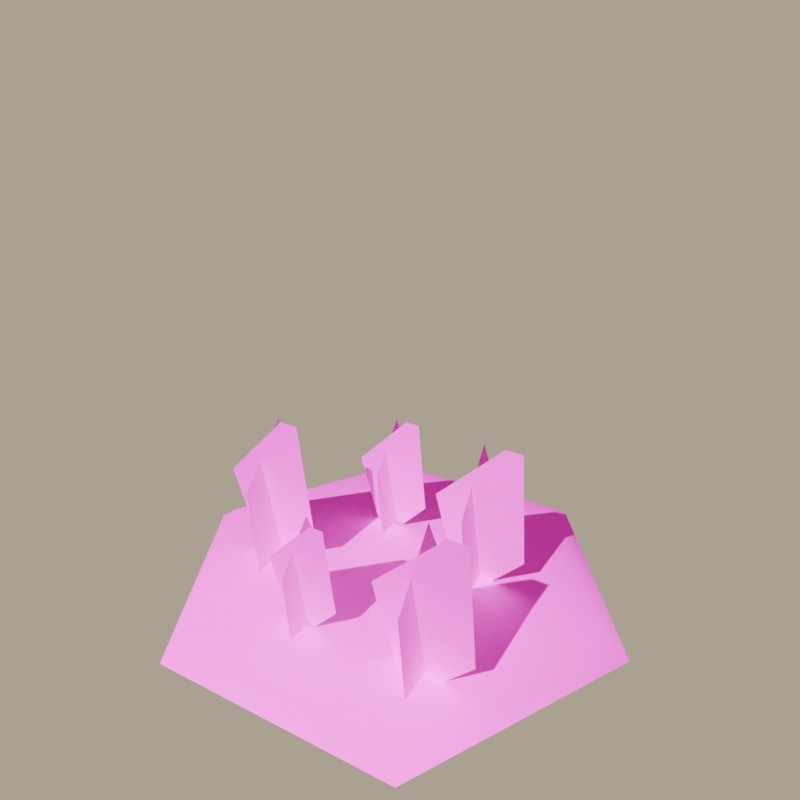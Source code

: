 # Source: RockTile.Render.blend  (saved by Blender 4.0.36; exported with 4.5.12 LTS)
import bpy
from mathutils import Matrix  # noqa: F401  (used for matrix-valued properties, if any)

bpy.ops.wm.read_factory_settings(use_empty=True)
scene = bpy.context.scene
scene.name = 'Scene'

# ---- collections
col_collection = bpy.data.collections.new('Collection'); scene.collection.children.link(col_collection)
col_basetile = bpy.data.collections.new('BaseTile'); scene.collection.children.link(col_basetile)
col_basetile.hide_render = True
col_render = bpy.data.collections.new('Render'); scene.collection.children.link(col_render)

# ---- images (referenced by path relative to the original .blend; pixels are not part of the script)
import os
ASSET_DIR = os.environ.get("B2B_ASSET_DIR", "")  # directory of the original .blend (textures are referenced by path, not embedded)
HERE = os.path.dirname(os.path.abspath(__file__))  # packed textures are extracted next to this script under _unpacked/

def load_image(name, relpath, width, height, colorspace="sRGB"):
    """Load a texture the original file referenced (path relative to the .blend, or extracted next to this script)."""
    p = next((c for c in (os.path.join(HERE, relpath), os.path.join(ASSET_DIR, relpath)) if relpath and os.path.exists(c)), "")
    if p:
        img = bpy.data.images.load(p, check_existing=True)
        img.name = name
    else:  # same state as the original file: an image datablock whose file is absent (Cycles renders it pink)
        img = bpy.data.images.new(name, width, height)
        img.source = "FILE"
        img.filepath = "//" + (relpath or name)
    img.colorspace_settings.name = colorspace
    return img
img_grass01_png_001 = load_image('grass01.png.001', 'grass01.png', 1024, 1024, 'sRGB')
img_grassmesh_tga = load_image('grassmesh_tga', 'grassmesh.png', 1024, 1024, 'sRGB')

# ---- materials (node trees are filled in below, after node groups)
mat_grass = bpy.data.materials.new('Grass')
mat_grass.use_transparent_shadow = False
mat_grassmesh = bpy.data.materials.new('grassmesh')
mat_grassmesh.diffuse_color = (0.0, 0.0, 0.0, 1.0)
mat_grassmesh.roughness = 0.8268
mat_grassmesh.specular_intensity = 0.0
mat_grassmesh.metallic = 1.0

# ---- node groups
ng_auto_smooth = bpy.data.node_groups.new('Auto Smooth', 'GeometryNodeTree')
_s = ng_auto_smooth.interface.new_socket(name='Geometry', in_out='OUTPUT', socket_type='NodeSocketGeometry')
_s = ng_auto_smooth.interface.new_socket(name='Geometry', in_out='INPUT', socket_type='NodeSocketGeometry')
_s = ng_auto_smooth.interface.new_socket(name='Angle', in_out='INPUT', socket_type='NodeSocketFloat')
_s.subtype = 'ANGLE'
_s.min_value = 0.0
_s.max_value = 3.142
ng_auto_smooth.is_modifier = True
_N = ng_auto_smooth.nodes; _L = ng_auto_smooth.links
n0 = _N.new('NodeGroupOutput'); n0.name = 'Group Output'; n0.location = (480, -100)
n1 = _N.new('NodeGroupInput'); n1.name = 'Group Input'; n1.location = (-420, -300)
n2 = _N.new('NodeGroupInput'); n2.name = 'Group Input.001'; n2.location = (-60, -100)
n3 = _N.new('GeometryNodeSetShadeSmooth'); n3.name = 'Set Shade Smooth'; n3.location = (120, -100)
n3.domain = 'EDGE'
n4 = _N.new('GeometryNodeSetShadeSmooth'); n4.name = 'Set Shade Smooth.001'; n4.location = (300, -100)
n5 = _N.new('GeometryNodeInputMeshEdgeAngle'); n5.name = 'Edge Angle'; n5.location = (-420, -220)
n6 = _N.new('GeometryNodeInputEdgeSmooth'); n6.name = 'Is Edge Smooth'; n6.location = (-60, -160)
n7 = _N.new('GeometryNodeInputShadeSmooth'); n7.name = 'Is Face Smooth'; n7.location = (-240, -340)
n8 = _N.new('FunctionNodeBooleanMath'); n8.name = 'Boolean Math'; n8.location = (-60, -220)
n9 = _N.new('FunctionNodeCompare'); n9.name = 'Compare'; n9.location = (-240, -180)
n9.operation = 'LESS_EQUAL'
_L.new(n5.outputs[0], n9.inputs[0])
_L.new(n4.outputs[0], n0.inputs[0])
_L.new(n1.outputs[1], n9.inputs[1])
_L.new(n9.outputs[0], n8.inputs[0])
_L.new(n7.outputs[0], n8.inputs[1])
_L.new(n2.outputs[0], n3.inputs[0])
_L.new(n6.outputs[0], n3.inputs[1])
_L.new(n3.outputs[0], n4.inputs[0])
_L.new(n8.outputs[0], n3.inputs[2])
n0.is_active_output = True

# ---- material node trees
mat_grass.use_nodes = True; mat_grass.node_tree.nodes.clear()
_N = mat_grass.node_tree.nodes; _L = mat_grass.node_tree.links
n0 = _N.new('ShaderNodeOutputMaterial'); n0.name = 'Material Output'; n0.location = (300, 300)
n1 = _N.new('ShaderNodeBsdfPrincipled'); n1.name = 'Principled BSDF'; n1.location = (0, 300)
n1.inputs[2].default_value = 0.0
n1.inputs[3].default_value = 1.45
n1.inputs[13].default_value = 0.0
n2 = _N.new('ShaderNodeTexImage'); n2.name = 'Image Texture'; n2.location = (-300, 300)
n2.image = img_grass01_png_001
_L.new(n2.outputs[0], n1.inputs[0])
_L.new(n1.outputs[0], n0.inputs[0])
n0.is_active_output = True
mat_grassmesh.use_nodes = True; mat_grassmesh.node_tree.nodes.clear()
_N = mat_grassmesh.node_tree.nodes; _L = mat_grassmesh.node_tree.links
n0 = _N.new('ShaderNodeTexImage'); n0.name = 'Image Texture'; n0.location = (-280, 280)
n0.image = img_grassmesh_tga
n1 = _N.new('ShaderNodeOutputMaterial'); n1.name = 'Material Output'; n1.location = (300, 300)
n2 = _N.new('ShaderNodeBsdfPrincipled'); n2.name = 'Principled BSDF'; n2.location = (20, 300)
n2.inputs[1].default_value = 1.0
n2.inputs[2].default_value = 0.8268
n2.inputs[3].default_value = 1.45
n2.inputs[13].default_value = 0.0
n2.inputs[27].default_value = (0.0, 0.0, 0.0, 1.0)
n3 = _N.new('ShaderNodeMath'); n3.name = 'Math'; n3.location = (0, 0)
n3.hide = True
n3.operation = 'GREATER_THAN'
_L.new(n2.outputs[0], n1.inputs[0])
_L.new(n0.outputs[0], n2.inputs[0])
_L.new(n0.outputs[1], n3.inputs[0])
_L.new(n3.outputs[0], n2.inputs[4])
n1.is_active_output = True

# ---- world
world_world_001 = bpy.data.worlds.new('World.001'); scene.world = world_world_001
world_world_001.use_nodes = True; world_world_001.node_tree.nodes.clear()
_N = world_world_001.node_tree.nodes; _L = world_world_001.node_tree.links
n0 = _N.new('ShaderNodeOutputWorld'); n0.name = 'World Output'; n0.location = (300, 300)
n1 = _N.new('ShaderNodeBackground'); n1.name = 'Background'; n1.location = (10, 300)
n1.inputs[0].default_value = (1.0, 0.84, 0.6, 1.0)
n1.inputs[1].default_value = 0.5
_L.new(n1.outputs[0], n0.inputs[0])
n0.is_active_output = True
world_world_001.color = (0.05088, 0.05088, 0.05088)
world_world_001.use_sun_shadow = False
world_world_001.sun_shadow_jitter_overblur = 0.0

# ---- cameras
cam_camera_001 = bpy.data.cameras.new('Camera.001')
cam_camera_001.lens = 30.0

# ---- lights
light_sun_001 = bpy.data.lights.new('Sun.001', 'SUN')
light_sun_001.color = (1.0, 0.92, 0.8)
light_sun_001.transmission_factor = 0.0

# ---- meshes
me_circle = bpy.data.meshes.new('Circle')
me_circle.from_pydata([(-1.452, 2.516, 0.1902), (-2.905, 0.0, 0.1902), (-1.452, -2.516, 0.1902), (1.452, -2.516, 0.1902), (2.905, 0.0, 0.1902), (1.452, 2.516, 0.1902), (-2.642, 4.576, -0.2902), (-5.284, -1.907e-07, -0.2902), (-2.642, -4.576, -0.2902), (2.642, -4.576, -0.2902), (5.284, 1.907e-07, -0.2902), (2.642, 4.576, -0.2902), (-4.804, 0.0, 0.04551), (-2.402, 4.16, 0.04551), (-2.402, -4.16, 0.04551), (2.402, -4.16, 0.04551), (4.804, 0.0, 0.04551), (2.402, 4.16, 0.04551)], [], [(4, 5, 0, 1), (4, 1, 2, 3), (13, 6, 7, 12), (17, 11, 6, 13), (15, 9, 10, 16), (12, 7, 8, 14), (16, 10, 11, 17), (14, 8, 9, 15), (1, 0, 13, 12), (2, 1, 12, 14), (3, 2, 14, 15), (4, 3, 15, 16), (5, 4, 16, 17), (0, 5, 17, 13)])
me_circle.polygons.foreach_set('use_smooth', [True] * 14)
_uv = me_circle.uv_layers.new(name='UVMap')
_uv.uv.foreach_set('vector', [0.4472, 0.2445, 0.6723, 0.3745, 0.6695, 0.6313, 0.4407, 0.7555, 0.4472, 0.2445, 0.4407, 0.7555, 0.2156, 0.6255, 0.2184, 0.3687, 0.8174, 0.718, 0.8787, 0.7551, 0.436, 0.9908, 0.4386, 0.9225, 0.8212, 0.2916, 0.8787, 0.2587, 0.8787, 0.7551, 0.8174, 0.718, 0.07051, 0.282, 0.009238, 0.2449, 0.4519, 0.009238, 0.4493, 0.07749, 0.4386, 0.9225, 0.436, 0.9908, 0.009238, 0.7413, 0.06672, 0.7084, 0.4493, 0.07749, 0.4519, 0.009238, 0.8787, 0.2587, 0.8212, 0.2916, 0.06672, 0.7084, 0.009238, 0.7413, 0.009238, 0.2449, 0.07051, 0.282, 0.4407, 0.7555, 0.6695, 0.6313, 0.8174, 0.718, 0.4386, 0.9225, 0.2156, 0.6255, 0.4407, 0.7555, 0.4386, 0.9225, 0.06672, 0.7084, 0.2184, 0.3687, 0.2156, 0.6255, 0.06672, 0.7084, 0.07051, 0.282, 0.4472, 0.2445, 0.2184, 0.3687, 0.07051, 0.282, 0.4493, 0.07749, 0.6723, 0.3745, 0.4472, 0.2445, 0.4493, 0.07749, 0.8212, 0.2916, 0.6695, 0.6313, 0.6723, 0.3745, 0.8212, 0.2916, 0.8174, 0.718])
me_circle.materials.append(mat_grass)
me_circle.update()
me_mesh_012 = bpy.data.meshes.new('Mesh.012')
me_mesh_012.from_pydata([(0.4422, 0.1658, 0.03283), (0.3972, 1.136, 0.1177), (-0.1567, -0.1196, 0.007856), (-0.3118, 0.5863, 0.06962), (0.1706, -0.122, 0.007653), (0.2575, 1.142, 0.1182), (0.07247, -0.1197, 0.2916), (0.06986, -0.08986, -0.2653), (0.01473, 0.5403, -0.3753), (0.01311, 0.5588, 0.2823), (0.07427, -0.1403, -0.02371), (-0.02502, 0.9946, -0.1859)], [], [(0, 4, 5), (5, 1, 0), (2, 3, 5), (5, 4, 2), (10, 11, 9), (9, 6, 10), (7, 8, 11), (11, 10, 7)])
me_mesh_012.polygons.foreach_set('use_smooth', [True] * 8)
_uv = me_mesh_012.uv_layers.new(name='UVChannel_1')
_uv.uv.foreach_set('vector', [0.2219, 0.2517, 0.4198, 0.04133, 0.3565, 0.9655, 0.3565, 0.9655, 0.2547, 0.9615, 0.2219, 0.2517, 0.6582, 0.04303, 0.7712, 0.5592, 0.3565, 0.9655, 0.3565, 0.9655, 0.4198, 0.04133, 0.6582, 0.04303, 0.4878, 0.01955, 0.3494, 0.9911, 0.7488, 0.618, 0.7488, 0.618, 0.6975, 0.0516, 0.4878, 0.01955, 0.2849, 0.05314, 0.1959, 0.5734, 0.3494, 0.9911, 0.3494, 0.9911, 0.4878, 0.01955, 0.2849, 0.05314])
_ca = me_mesh_012.color_attributes.new('Col', 'BYTE_COLOR', 'CORNER')
_ca.data.foreach_set('color', [1.0, 1.0, 1.0, 0.0, 1.0, 1.0, 1.0, 0.0, 1.0, 1.0, 1.0, 1.0, 1.0, 1.0, 1.0, 1.0, 1.0, 1.0, 1.0, 1.0, 1.0, 1.0, 1.0, 0.0, 1.0, 1.0, 1.0, 0.0, 1.0, 1.0, 1.0, 1.0, 1.0, 1.0, 1.0, 1.0, 1.0, 1.0, 1.0, 1.0, 1.0, 1.0, 1.0, 0.0, 1.0, 1.0, 1.0, 0.0, 1.0, 1.0, 1.0, 0.0, 1.0, 1.0, 1.0, 1.0, 1.0, 1.0, 1.0, 1.0, 1.0, 1.0, 1.0, 1.0, 1.0, 1.0, 1.0, 0.0, 1.0, 1.0, 1.0, 0.0, 1.0, 1.0, 1.0, 0.0, 1.0, 1.0, 1.0, 0.08235, 1.0, 1.0, 1.0, 1.0, 1.0, 1.0, 1.0, 1.0, 1.0, 1.0, 1.0, 0.0, 1.0, 1.0, 1.0, 0.0])
me_mesh_012.materials.append(mat_grassmesh)
me_mesh_012.update()
me_mesh_012.normals_split_custom_set([tuple(v) for v in zip(*[iter([-1.381e-07, 0.08716, -0.9962, -2.054e-07, 0.08716, -0.9962, -1.317e-07, 0.08716, -0.9962, -1.317e-07, 0.08716, -0.9962, -1.096e-07, 0.08716, -0.9962, -1.381e-07, 0.08716, -0.9962, -2.045e-07, 0.08716, -0.9962, -1.369e-07, 0.08716, -0.9962, -1.317e-07, 0.08716, -0.9962, -1.317e-07, 0.08716, -0.9962, -2.054e-07, 0.08716, -0.9962, -2.045e-07, 0.08716, -0.9962, 0.9962, 0.08716, -2.228e-07, 0.9962, 0.08716, 7.73e-08, 0.9962, 0.08716, -2.181e-07, 0.9962, 0.08716, -2.181e-07, 0.9962, 0.08716, -5.105e-07, 0.9962, 0.08716, -2.228e-07, 0.9962, 0.08716, 7.977e-08, 0.9962, 0.08716, 6.137e-07, 0.9962, 0.08716, 7.73e-08, 0.9962, 0.08716, 7.73e-08, 0.9962, 0.08716, -2.228e-07, 0.9962, 0.08716, 7.977e-08])] * 3)])
me_mesh_001 = bpy.data.meshes.new('Mesh.001')
me_mesh_001.from_pydata([(0.4422, 0.1658, 0.03283), (0.3972, 1.136, 0.1177), (-0.1567, -0.1196, 0.007856), (-0.3118, 0.5863, 0.06962), (0.1706, -0.122, 0.007653), (0.2575, 1.142, 0.1182), (0.07247, -0.1197, 0.2916), (0.06986, -0.08986, -0.2653), (0.01473, 0.5403, -0.3753), (0.01311, 0.5588, 0.2823), (0.07427, -0.1403, -0.02371), (-0.02502, 0.9946, -0.1859)], [], [(0, 4, 5), (5, 1, 0), (2, 3, 5), (5, 4, 2), (10, 11, 9), (9, 6, 10), (7, 8, 11), (11, 10, 7)])
me_mesh_001.polygons.foreach_set('use_smooth', [True] * 8)
_uv = me_mesh_001.uv_layers.new(name='UVChannel_1')
_uv.uv.foreach_set('vector', [0.2219, 0.2517, 0.4198, 0.04133, 0.3565, 0.9655, 0.3565, 0.9655, 0.2547, 0.9615, 0.2219, 0.2517, 0.6582, 0.04303, 0.7712, 0.5592, 0.3565, 0.9655, 0.3565, 0.9655, 0.4198, 0.04133, 0.6582, 0.04303, 0.4878, 0.01955, 0.3494, 0.9911, 0.7488, 0.618, 0.7488, 0.618, 0.6975, 0.0516, 0.4878, 0.01955, 0.2849, 0.05314, 0.1959, 0.5734, 0.3494, 0.9911, 0.3494, 0.9911, 0.4878, 0.01955, 0.2849, 0.05314])
_ca = me_mesh_001.color_attributes.new('Col', 'BYTE_COLOR', 'CORNER')
_ca.data.foreach_set('color', [1.0, 1.0, 1.0, 0.0, 1.0, 1.0, 1.0, 0.0, 1.0, 1.0, 1.0, 1.0, 1.0, 1.0, 1.0, 1.0, 1.0, 1.0, 1.0, 1.0, 1.0, 1.0, 1.0, 0.0, 1.0, 1.0, 1.0, 0.0, 1.0, 1.0, 1.0, 1.0, 1.0, 1.0, 1.0, 1.0, 1.0, 1.0, 1.0, 1.0, 1.0, 1.0, 1.0, 0.0, 1.0, 1.0, 1.0, 0.0, 1.0, 1.0, 1.0, 0.0, 1.0, 1.0, 1.0, 1.0, 1.0, 1.0, 1.0, 1.0, 1.0, 1.0, 1.0, 1.0, 1.0, 1.0, 1.0, 0.0, 1.0, 1.0, 1.0, 0.0, 1.0, 1.0, 1.0, 0.0, 1.0, 1.0, 1.0, 0.08235, 1.0, 1.0, 1.0, 1.0, 1.0, 1.0, 1.0, 1.0, 1.0, 1.0, 1.0, 0.0, 1.0, 1.0, 1.0, 0.0])
me_mesh_001.materials.append(mat_grassmesh)
me_mesh_001.update()
me_mesh_001.normals_split_custom_set([tuple(v) for v in zip(*[iter([-1.381e-07, 0.08716, -0.9962, -2.054e-07, 0.08716, -0.9962, -1.317e-07, 0.08716, -0.9962, -1.317e-07, 0.08716, -0.9962, -1.096e-07, 0.08716, -0.9962, -1.381e-07, 0.08716, -0.9962, -2.045e-07, 0.08716, -0.9962, -1.369e-07, 0.08716, -0.9962, -1.317e-07, 0.08716, -0.9962, -1.317e-07, 0.08716, -0.9962, -2.054e-07, 0.08716, -0.9962, -2.045e-07, 0.08716, -0.9962, 0.9962, 0.08716, -2.228e-07, 0.9962, 0.08716, 7.73e-08, 0.9962, 0.08716, -2.181e-07, 0.9962, 0.08716, -2.181e-07, 0.9962, 0.08716, -5.105e-07, 0.9962, 0.08716, -2.228e-07, 0.9962, 0.08716, 7.977e-08, 0.9962, 0.08716, 6.137e-07, 0.9962, 0.08716, 7.73e-08, 0.9962, 0.08716, 7.73e-08, 0.9962, 0.08716, -2.228e-07, 0.9962, 0.08716, 7.977e-08])] * 3)])
me_mesh_002 = bpy.data.meshes.new('Mesh.002')
me_mesh_002.from_pydata([(0.4422, 0.1658, 0.03283), (0.3972, 1.136, 0.1177), (-0.1567, -0.1196, 0.007856), (-0.3118, 0.5863, 0.06962), (0.1706, -0.122, 0.007653), (0.2575, 1.142, 0.1182), (0.07247, -0.1197, 0.2916), (0.06986, -0.08986, -0.2653), (0.01473, 0.5403, -0.3753), (0.01311, 0.5588, 0.2823), (0.07427, -0.1403, -0.02371), (-0.02502, 0.9946, -0.1859)], [], [(0, 4, 5), (5, 1, 0), (2, 3, 5), (5, 4, 2), (10, 11, 9), (9, 6, 10), (7, 8, 11), (11, 10, 7)])
me_mesh_002.polygons.foreach_set('use_smooth', [True] * 8)
_uv = me_mesh_002.uv_layers.new(name='UVChannel_1')
_uv.uv.foreach_set('vector', [0.2219, 0.2517, 0.4198, 0.04133, 0.3565, 0.9655, 0.3565, 0.9655, 0.2547, 0.9615, 0.2219, 0.2517, 0.6582, 0.04303, 0.7712, 0.5592, 0.3565, 0.9655, 0.3565, 0.9655, 0.4198, 0.04133, 0.6582, 0.04303, 0.4878, 0.01955, 0.3494, 0.9911, 0.7488, 0.618, 0.7488, 0.618, 0.6975, 0.0516, 0.4878, 0.01955, 0.2849, 0.05314, 0.1959, 0.5734, 0.3494, 0.9911, 0.3494, 0.9911, 0.4878, 0.01955, 0.2849, 0.05314])
_ca = me_mesh_002.color_attributes.new('Col', 'BYTE_COLOR', 'CORNER')
_ca.data.foreach_set('color', [1.0, 1.0, 1.0, 0.0, 1.0, 1.0, 1.0, 0.0, 1.0, 1.0, 1.0, 1.0, 1.0, 1.0, 1.0, 1.0, 1.0, 1.0, 1.0, 1.0, 1.0, 1.0, 1.0, 0.0, 1.0, 1.0, 1.0, 0.0, 1.0, 1.0, 1.0, 1.0, 1.0, 1.0, 1.0, 1.0, 1.0, 1.0, 1.0, 1.0, 1.0, 1.0, 1.0, 0.0, 1.0, 1.0, 1.0, 0.0, 1.0, 1.0, 1.0, 0.0, 1.0, 1.0, 1.0, 1.0, 1.0, 1.0, 1.0, 1.0, 1.0, 1.0, 1.0, 1.0, 1.0, 1.0, 1.0, 0.0, 1.0, 1.0, 1.0, 0.0, 1.0, 1.0, 1.0, 0.0, 1.0, 1.0, 1.0, 0.08235, 1.0, 1.0, 1.0, 1.0, 1.0, 1.0, 1.0, 1.0, 1.0, 1.0, 1.0, 0.0, 1.0, 1.0, 1.0, 0.0])
me_mesh_002.materials.append(mat_grassmesh)
me_mesh_002.update()
me_mesh_002.normals_split_custom_set([tuple(v) for v in zip(*[iter([-1.381e-07, 0.08716, -0.9962, -2.054e-07, 0.08716, -0.9962, -1.317e-07, 0.08716, -0.9962, -1.317e-07, 0.08716, -0.9962, -1.096e-07, 0.08716, -0.9962, -1.381e-07, 0.08716, -0.9962, -2.045e-07, 0.08716, -0.9962, -1.369e-07, 0.08716, -0.9962, -1.317e-07, 0.08716, -0.9962, -1.317e-07, 0.08716, -0.9962, -2.054e-07, 0.08716, -0.9962, -2.045e-07, 0.08716, -0.9962, 0.9962, 0.08716, -2.228e-07, 0.9962, 0.08716, 7.73e-08, 0.9962, 0.08716, -2.181e-07, 0.9962, 0.08716, -2.181e-07, 0.9962, 0.08716, -5.105e-07, 0.9962, 0.08716, -2.228e-07, 0.9962, 0.08716, 7.977e-08, 0.9962, 0.08716, 6.137e-07, 0.9962, 0.08716, 7.73e-08, 0.9962, 0.08716, 7.73e-08, 0.9962, 0.08716, -2.228e-07, 0.9962, 0.08716, 7.977e-08])] * 3)])
me_mesh_003 = bpy.data.meshes.new('Mesh.003')
me_mesh_003.from_pydata([(0.4422, 0.1658, 0.03283), (0.3972, 1.136, 0.1177), (-0.1567, -0.1196, 0.007856), (-0.3118, 0.5863, 0.06962), (0.1706, -0.122, 0.007653), (0.2575, 1.142, 0.1182), (0.07247, -0.1197, 0.2916), (0.06986, -0.08986, -0.2653), (0.01473, 0.5403, -0.3753), (0.01311, 0.5588, 0.2823), (0.07427, -0.1403, -0.02371), (-0.02502, 0.9946, -0.1859)], [], [(0, 4, 5), (5, 1, 0), (2, 3, 5), (5, 4, 2), (10, 11, 9), (9, 6, 10), (7, 8, 11), (11, 10, 7)])
me_mesh_003.polygons.foreach_set('use_smooth', [True] * 8)
_uv = me_mesh_003.uv_layers.new(name='UVChannel_1')
_uv.uv.foreach_set('vector', [0.2219, 0.2517, 0.4198, 0.04133, 0.3565, 0.9655, 0.3565, 0.9655, 0.2547, 0.9615, 0.2219, 0.2517, 0.6582, 0.04303, 0.7712, 0.5592, 0.3565, 0.9655, 0.3565, 0.9655, 0.4198, 0.04133, 0.6582, 0.04303, 0.4878, 0.01955, 0.3494, 0.9911, 0.7488, 0.618, 0.7488, 0.618, 0.6975, 0.0516, 0.4878, 0.01955, 0.2849, 0.05314, 0.1959, 0.5734, 0.3494, 0.9911, 0.3494, 0.9911, 0.4878, 0.01955, 0.2849, 0.05314])
_ca = me_mesh_003.color_attributes.new('Col', 'BYTE_COLOR', 'CORNER')
_ca.data.foreach_set('color', [1.0, 1.0, 1.0, 0.0, 1.0, 1.0, 1.0, 0.0, 1.0, 1.0, 1.0, 1.0, 1.0, 1.0, 1.0, 1.0, 1.0, 1.0, 1.0, 1.0, 1.0, 1.0, 1.0, 0.0, 1.0, 1.0, 1.0, 0.0, 1.0, 1.0, 1.0, 1.0, 1.0, 1.0, 1.0, 1.0, 1.0, 1.0, 1.0, 1.0, 1.0, 1.0, 1.0, 0.0, 1.0, 1.0, 1.0, 0.0, 1.0, 1.0, 1.0, 0.0, 1.0, 1.0, 1.0, 1.0, 1.0, 1.0, 1.0, 1.0, 1.0, 1.0, 1.0, 1.0, 1.0, 1.0, 1.0, 0.0, 1.0, 1.0, 1.0, 0.0, 1.0, 1.0, 1.0, 0.0, 1.0, 1.0, 1.0, 0.08235, 1.0, 1.0, 1.0, 1.0, 1.0, 1.0, 1.0, 1.0, 1.0, 1.0, 1.0, 0.0, 1.0, 1.0, 1.0, 0.0])
me_mesh_003.materials.append(mat_grassmesh)
me_mesh_003.update()
me_mesh_003.normals_split_custom_set([tuple(v) for v in zip(*[iter([-1.381e-07, 0.08716, -0.9962, -2.054e-07, 0.08716, -0.9962, -1.317e-07, 0.08716, -0.9962, -1.317e-07, 0.08716, -0.9962, -1.096e-07, 0.08716, -0.9962, -1.381e-07, 0.08716, -0.9962, -2.045e-07, 0.08716, -0.9962, -1.369e-07, 0.08716, -0.9962, -1.317e-07, 0.08716, -0.9962, -1.317e-07, 0.08716, -0.9962, -2.054e-07, 0.08716, -0.9962, -2.045e-07, 0.08716, -0.9962, 0.9962, 0.08716, -2.228e-07, 0.9962, 0.08716, 7.73e-08, 0.9962, 0.08716, -2.181e-07, 0.9962, 0.08716, -2.181e-07, 0.9962, 0.08716, -5.105e-07, 0.9962, 0.08716, -2.228e-07, 0.9962, 0.08716, 7.977e-08, 0.9962, 0.08716, 6.137e-07, 0.9962, 0.08716, 7.73e-08, 0.9962, 0.08716, 7.73e-08, 0.9962, 0.08716, -2.228e-07, 0.9962, 0.08716, 7.977e-08])] * 3)])
me_mesh_004 = bpy.data.meshes.new('Mesh.004')
me_mesh_004.from_pydata([(0.4422, 0.1658, 0.03283), (0.3972, 1.136, 0.1177), (-0.1567, -0.1196, 0.007856), (-0.3118, 0.5863, 0.06962), (0.1706, -0.122, 0.007653), (0.2575, 1.142, 0.1182), (0.07247, -0.1197, 0.2916), (0.06986, -0.08986, -0.2653), (0.01473, 0.5403, -0.3753), (0.01311, 0.5588, 0.2823), (0.07427, -0.1403, -0.02371), (-0.02502, 0.9946, -0.1859)], [], [(0, 4, 5), (5, 1, 0), (2, 3, 5), (5, 4, 2), (10, 11, 9), (9, 6, 10), (7, 8, 11), (11, 10, 7)])
me_mesh_004.polygons.foreach_set('use_smooth', [True] * 8)
_uv = me_mesh_004.uv_layers.new(name='UVChannel_1')
_uv.uv.foreach_set('vector', [0.2219, 0.2517, 0.4198, 0.04133, 0.3565, 0.9655, 0.3565, 0.9655, 0.2547, 0.9615, 0.2219, 0.2517, 0.6582, 0.04303, 0.7712, 0.5592, 0.3565, 0.9655, 0.3565, 0.9655, 0.4198, 0.04133, 0.6582, 0.04303, 0.4878, 0.01955, 0.3494, 0.9911, 0.7488, 0.618, 0.7488, 0.618, 0.6975, 0.0516, 0.4878, 0.01955, 0.2849, 0.05314, 0.1959, 0.5734, 0.3494, 0.9911, 0.3494, 0.9911, 0.4878, 0.01955, 0.2849, 0.05314])
_ca = me_mesh_004.color_attributes.new('Col', 'BYTE_COLOR', 'CORNER')
_ca.data.foreach_set('color', [1.0, 1.0, 1.0, 0.0, 1.0, 1.0, 1.0, 0.0, 1.0, 1.0, 1.0, 1.0, 1.0, 1.0, 1.0, 1.0, 1.0, 1.0, 1.0, 1.0, 1.0, 1.0, 1.0, 0.0, 1.0, 1.0, 1.0, 0.0, 1.0, 1.0, 1.0, 1.0, 1.0, 1.0, 1.0, 1.0, 1.0, 1.0, 1.0, 1.0, 1.0, 1.0, 1.0, 0.0, 1.0, 1.0, 1.0, 0.0, 1.0, 1.0, 1.0, 0.0, 1.0, 1.0, 1.0, 1.0, 1.0, 1.0, 1.0, 1.0, 1.0, 1.0, 1.0, 1.0, 1.0, 1.0, 1.0, 0.0, 1.0, 1.0, 1.0, 0.0, 1.0, 1.0, 1.0, 0.0, 1.0, 1.0, 1.0, 0.08235, 1.0, 1.0, 1.0, 1.0, 1.0, 1.0, 1.0, 1.0, 1.0, 1.0, 1.0, 0.0, 1.0, 1.0, 1.0, 0.0])
me_mesh_004.materials.append(mat_grassmesh)
me_mesh_004.update()
me_mesh_004.normals_split_custom_set([tuple(v) for v in zip(*[iter([-1.381e-07, 0.08716, -0.9962, -2.054e-07, 0.08716, -0.9962, -1.317e-07, 0.08716, -0.9962, -1.317e-07, 0.08716, -0.9962, -1.096e-07, 0.08716, -0.9962, -1.381e-07, 0.08716, -0.9962, -2.045e-07, 0.08716, -0.9962, -1.369e-07, 0.08716, -0.9962, -1.317e-07, 0.08716, -0.9962, -1.317e-07, 0.08716, -0.9962, -2.054e-07, 0.08716, -0.9962, -2.045e-07, 0.08716, -0.9962, 0.9962, 0.08716, -2.228e-07, 0.9962, 0.08716, 7.73e-08, 0.9962, 0.08716, -2.181e-07, 0.9962, 0.08716, -2.181e-07, 0.9962, 0.08716, -5.105e-07, 0.9962, 0.08716, -2.228e-07, 0.9962, 0.08716, 7.977e-08, 0.9962, 0.08716, 6.137e-07, 0.9962, 0.08716, 7.73e-08, 0.9962, 0.08716, 7.73e-08, 0.9962, 0.08716, -2.228e-07, 0.9962, 0.08716, 7.977e-08])] * 3)])

# ---- objects
ob_basetile = bpy.data.objects.new('BaseTile', me_circle)
ob_camera = bpy.data.objects.new('Camera', cam_camera_001)
ob_sun = bpy.data.objects.new('Sun', light_sun_001)
ob_grass01 = bpy.data.objects.new('grass01', me_mesh_012)
ob_grass01_001 = bpy.data.objects.new('grass01.001', me_mesh_001)
ob_grass01_002 = bpy.data.objects.new('grass01.002', me_mesh_002)
ob_grass01_003 = bpy.data.objects.new('grass01.003', me_mesh_003)
ob_grass01_004 = bpy.data.objects.new('grass01.004', me_mesh_004)

# ---- transforms, parenting, visibility, modifiers, constraints
ob_basetile.location = (0.0, 0.0, 0.0)
_m = ob_basetile.modifiers.new('Auto Smooth', 'NODES')
_m.node_group = ng_auto_smooth
_gi = [s.identifier for s in ng_auto_smooth.interface.items_tree if s.item_type == 'SOCKET' and s.in_out == 'INPUT']
_m[_gi[1]] = 3.142  # Angle
ob_camera.location = (6.338, -10.93, 9.455)
ob_camera.rotation_euler = (1.173, 1.632e-07, 0.5166)
ob_sun.location = (2.036, -5.268, 3.698)
ob_sun.rotation_euler = (0.8644, 0.1335, -0.1942)
ob_grass01.location = (-2.653, -1.005, 0.5059)
ob_grass01.rotation_euler = (1.571, -0.0, 0.0)
ob_grass01.scale = (2.834, 2.834, 2.834)
ob_grass01.color = (0.8, 0.8, 0.8, 1.0)
ob_grass01_001.location = (-0.8865, 1.301, 0.5429)
ob_grass01_001.rotation_euler = (1.571, -0.0, 0.0)
ob_grass01_001.scale = (2.29, 2.29, 2.29)
ob_grass01_001.color = (0.8, 0.8, 0.8, 1.0)
ob_grass01_002.location = (1.731, 0.3964, 0.4928)
ob_grass01_002.rotation_euler = (1.571, -0.0, 0.0)
ob_grass01_002.scale = (2.694, 2.694, 2.694)
ob_grass01_002.color = (0.8, 0.8, 0.8, 1.0)
ob_grass01_003.location = (-0.5887, -2.673, 0.4699)
ob_grass01_003.rotation_euler = (1.571, -0.0, 0.0)
ob_grass01_003.scale = (1.968, 1.968, 1.968)
ob_grass01_003.color = (0.8, 0.8, 0.8, 1.0)
ob_grass01_004.location = (1.937, -2.555, 0.2851)
ob_grass01_004.rotation_euler = (1.571, -0.0, 0.0)
ob_grass01_004.scale = (2.694, 2.694, 2.694)
ob_grass01_004.color = (0.8, 0.8, 0.8, 1.0)

# ---- collection membership
col_basetile.objects.link(ob_basetile)
col_render.objects.link(ob_basetile)
col_render.objects.link(ob_camera)
col_render.objects.link(ob_sun)
col_render.objects.link(ob_grass01)
col_render.objects.link(ob_grass01_001)
col_render.objects.link(ob_grass01_002)
col_render.objects.link(ob_grass01_003)
col_render.objects.link(ob_grass01_004)

# ---- scene / render settings (as saved in the file)
scene.camera = ob_camera
scene.frame_start = 1; scene.frame_end = 250; scene.frame_set(1)
scene.render.engine = 'BLENDER_EEVEE_NEXT'
scene.render.resolution_x = 512
scene.render.resolution_y = 512
scene.render.film_transparent = True
scene.cycles.sampling_pattern = 'TABULATED_SOBOL'
bpy.context.view_layer.update()
